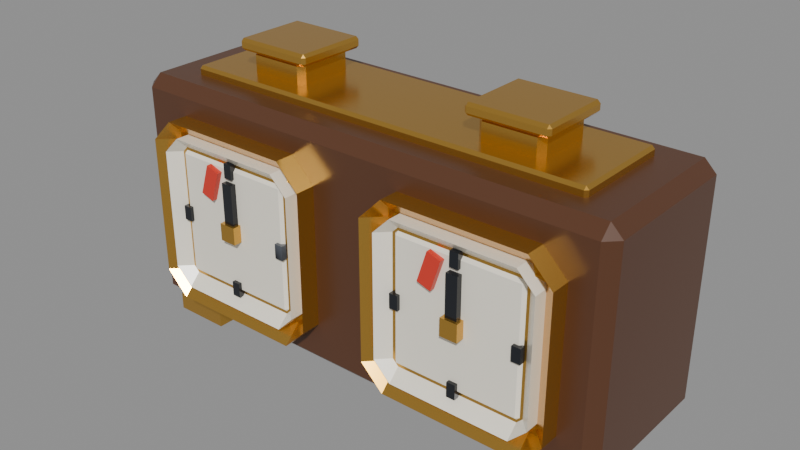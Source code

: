# Source: cozy_chess_clock_analog.blend  (saved by Blender 5.2.45; exported with 4.5.12 LTS)
import bpy
from mathutils import Matrix  # noqa: F401  (used for matrix-valued properties, if any)

bpy.ops.wm.read_factory_settings(use_empty=True)
scene = bpy.context.scene
scene.name = 'Scene'

# ---- materials (node trees are filled in below, after node groups)
mat_chess_walnut_wood = bpy.data.materials.new('Chess_Walnut_Wood')
mat_chess_walnut_wood.diffuse_color = (0.1022, 0.03955, 0.01764, 1.0)
mat_chess_gold_brass = bpy.data.materials.new('Chess_Gold_Brass')
mat_chess_gold_brass.diffuse_color = (0.6939, 0.3916, 0.07619, 1.0)
mat_chess_clock_dial_cream = bpy.data.materials.new('Chess_Clock_Dial_Cream')
mat_chess_clock_dial_cream.diffuse_color = (0.956, 0.9047, 0.7758, 1.0)
mat_chess_marble_black_veined = bpy.data.materials.new('Chess_Marble_Black_Veined')
mat_chess_marble_black_veined.diffuse_color = (0.01096, 0.01298, 0.01764, 1.0)
mat_chess_clock_flag_red = bpy.data.materials.new('Chess_Clock_Flag_Red')
mat_chess_clock_flag_red.diffuse_color = (0.6939, 0.03955, 0.02217, 1.0)

# ---- material node trees
mat_chess_walnut_wood.use_nodes = True; mat_chess_walnut_wood.node_tree.nodes.clear()
_N = mat_chess_walnut_wood.node_tree.nodes; _L = mat_chess_walnut_wood.node_tree.links
n0 = _N.new('ShaderNodeBsdfPrincipled'); n0.name = 'Principled BSDF'; n0.location = (-200, 100)
n0.inputs[0].default_value = (0.1022, 0.03955, 0.01764, 1.0)
n0.inputs[2].default_value = 0.34
n0.inputs[10].default_value = 0.005
n1 = _N.new('ShaderNodeOutputMaterial'); n1.name = 'Material Output'; n1.location = (200, 100)
_L.new(n0.outputs[0], n1.inputs[0])
n1.is_active_output = True
mat_chess_gold_brass.use_nodes = True; mat_chess_gold_brass.node_tree.nodes.clear()
_N = mat_chess_gold_brass.node_tree.nodes; _L = mat_chess_gold_brass.node_tree.links
n0 = _N.new('ShaderNodeBsdfPrincipled'); n0.name = 'Principled BSDF'; n0.location = (-200, 100)
n0.inputs[0].default_value = (0.6939, 0.3916, 0.07619, 1.0)
n0.inputs[1].default_value = 0.88
n0.inputs[2].default_value = 0.22
n0.inputs[10].default_value = 0.005
n1 = _N.new('ShaderNodeOutputMaterial'); n1.name = 'Material Output'; n1.location = (200, 100)
_L.new(n0.outputs[0], n1.inputs[0])
n1.is_active_output = True
mat_chess_clock_dial_cream.use_nodes = True; mat_chess_clock_dial_cream.node_tree.nodes.clear()
_N = mat_chess_clock_dial_cream.node_tree.nodes; _L = mat_chess_clock_dial_cream.node_tree.links
n0 = _N.new('ShaderNodeBsdfPrincipled'); n0.name = 'Principled BSDF'; n0.location = (-200, 100)
n0.inputs[0].default_value = (0.956, 0.9047, 0.7758, 1.0)
n0.inputs[2].default_value = 0.28
n0.inputs[10].default_value = 0.005
n1 = _N.new('ShaderNodeOutputMaterial'); n1.name = 'Material Output'; n1.location = (200, 100)
_L.new(n0.outputs[0], n1.inputs[0])
n1.is_active_output = True
mat_chess_marble_black_veined.use_nodes = True; mat_chess_marble_black_veined.node_tree.nodes.clear()
_N = mat_chess_marble_black_veined.node_tree.nodes; _L = mat_chess_marble_black_veined.node_tree.links
n0 = _N.new('ShaderNodeBsdfPrincipled'); n0.name = 'Principled BSDF'; n0.location = (-200, 100)
n0.inputs[1].default_value = 0.02
n0.inputs[2].default_value = 0.14
n0.inputs[10].default_value = 0.005
n1 = _N.new('ShaderNodeOutputMaterial'); n1.name = 'Material Output'; n1.location = (200, 100)
n2 = _N.new('ShaderNodeTexCoord'); n2.name = 'Texture Coordinate'; n2.location = (0, 0)
n3 = _N.new('ShaderNodeTexWave'); n3.name = 'Wave Texture'; n3.location = (0, 0)
n3.width = 160
n3.bands_direction = 'DIAGONAL'
n3.wave_profile = 'SAW'
n3.inputs[1].default_value = 3.6
n3.inputs[2].default_value = 7.5
n3.inputs[3].default_value = 4.0
n3.inputs[4].default_value = 2.2
n4 = _N.new('ShaderNodeValToRGB'); n4.name = 'Color Ramp'; n4.location = (0, 0)
while len(n4.color_ramp.elements) > 1: n4.color_ramp.elements.remove(n4.color_ramp.elements[-1])
n4.color_ramp.elements[0].position = 0.0; n4.color_ramp.elements[0].color = (0.01096, 0.01298, 0.01764, 1.0)
_e = n4.color_ramp.elements.new(0.82); _e.color = (0.01096, 0.01298, 0.01764, 1.0)
_e = n4.color_ramp.elements.new(0.92); _e.color = (0.2016, 0.2232, 0.2664, 1.0)
_L.new(n0.outputs[0], n1.inputs[0])
_L.new(n2.outputs[3], n3.inputs[0])
_L.new(n3.outputs[1], n4.inputs[0])
_L.new(n4.outputs[0], n0.inputs[0])
n1.is_active_output = True
mat_chess_clock_flag_red.use_nodes = True; mat_chess_clock_flag_red.node_tree.nodes.clear()
_N = mat_chess_clock_flag_red.node_tree.nodes; _L = mat_chess_clock_flag_red.node_tree.links
n0 = _N.new('ShaderNodeBsdfPrincipled'); n0.name = 'Principled BSDF'; n0.location = (-200, 100)
n0.inputs[0].default_value = (0.6939, 0.03955, 0.02217, 1.0)
n0.inputs[2].default_value = 0.32
n0.inputs[10].default_value = 0.005
n1 = _N.new('ShaderNodeOutputMaterial'); n1.name = 'Material Output'; n1.location = (200, 100)
_L.new(n0.outputs[0], n1.inputs[0])
n1.is_active_output = True

# ---- meshes
me_chess_clock_mesh = bpy.data.meshes.new('Chess_Clock_Mesh')
me_chess_clock_mesh.from_pydata([(-0.082, -0.027, 0.0), (-0.082, -0.027, 0.006), (-0.082, -0.013, 0.0), (-0.082, -0.013, 0.006), (-0.062, -0.027, 0.0), (-0.062, -0.027, 0.006), (-0.062, -0.013, 0.0), (-0.062, -0.013, 0.006), (-0.082, 0.013, 0.0), (-0.082, 0.013, 0.006), (-0.082, 0.027, 0.0), (-0.082, 0.027, 0.006), (-0.062, 0.013, 0.0), (-0.062, 0.013, 0.006), (-0.062, 0.027, 0.0), (-0.062, 0.027, 0.006), (0.062, -0.027, 0.0), (0.062, -0.027, 0.006), (0.062, -0.013, 0.0), (0.062, -0.013, 0.006), (0.082, -0.027, 0.0), (0.082, -0.027, 0.006), (0.082, -0.013, 0.0), (0.082, -0.013, 0.006), (0.062, 0.013, 0.0), (0.062, 0.013, 0.006), (0.062, 0.027, 0.0), (0.062, 0.027, 0.006), (0.082, 0.013, 0.0), (0.082, 0.013, 0.006), (0.082, 0.027, 0.0), (0.082, 0.027, 0.006), (-0.0425, -0.0322, 0.0695), (-0.0425, -0.0322, 0.0645), (-0.0425, -0.0342, 0.0695), (-0.0425, -0.0342, 0.0645), (-0.0455, -0.0322, 0.0695), (-0.0455, -0.0322, 0.0645), (-0.0455, -0.0342, 0.0695), (-0.0455, -0.0342, 0.0645), (-0.084, -0.025, 0.006), (-0.084, -0.029, 0.01), (-0.088, -0.025, 0.01), (-0.084, -0.029, 0.084), (-0.084, -0.025, 0.088), (-0.088, -0.025, 0.084), (-0.084, 0.025, 0.006), (-0.088, 0.025, 0.01), (-0.084, 0.029, 0.01), (-0.084, 0.025, 0.088), (-0.084, 0.029, 0.084), (-0.088, 0.025, 0.084), (0.084, -0.025, 0.006), (0.088, -0.025, 0.01), (0.084, -0.029, 0.01), (0.084, -0.025, 0.088), (0.084, -0.029, 0.084), (0.088, -0.025, 0.084), (0.084, 0.025, 0.006), (0.084, 0.029, 0.01), (0.088, 0.025, 0.01), (0.084, 0.025, 0.088), (0.088, 0.025, 0.084), (0.084, 0.029, 0.084), (0.072, 0.017, 0.091), (0.073, 0.017, 0.09), (0.072, 0.018, 0.09), (0.072, 0.017, 0.087), (0.072, 0.018, 0.088), (0.073, 0.017, 0.088), (0.072, -0.017, 0.091), (0.072, -0.018, 0.09), (0.073, -0.017, 0.09), (0.072, -0.017, 0.087), (0.073, -0.017, 0.088), (0.072, -0.018, 0.088), (-0.072, 0.017, 0.091), (-0.072, 0.018, 0.09), (-0.073, 0.017, 0.09), (-0.072, 0.017, 0.087), (-0.073, 0.017, 0.088), (-0.072, 0.018, 0.088), (-0.072, -0.018, 0.09), (-0.072, -0.017, 0.091), (-0.073, -0.017, 0.09), (-0.072, -0.017, 0.087), (-0.072, -0.018, 0.088), (-0.073, -0.017, 0.088), (-0.02, -0.036, 0.078), (-0.012, -0.036, 0.07), (-0.02, -0.028, 0.07), (-0.02, -0.036, 0.014), (-0.02, -0.028, 0.022), (-0.012, -0.036, 0.022), (-0.02, -0.024, 0.078), (-0.02, -0.032, 0.07), (-0.012, -0.024, 0.07), (-0.02, -0.024, 0.014), (-0.012, -0.024, 0.022), (-0.02, -0.032, 0.022), (-0.068, -0.036, 0.078), (-0.068, -0.028, 0.07), (-0.076, -0.036, 0.07), (-0.068, -0.036, 0.014), (-0.076, -0.036, 0.022), (-0.068, -0.028, 0.022), (-0.068, -0.032, 0.07), (-0.068, -0.024, 0.078), (-0.076, -0.024, 0.07), (-0.068, -0.024, 0.014), (-0.068, -0.032, 0.022), (-0.076, -0.024, 0.022), (-0.023, -0.036, 0.073), (-0.017, -0.036, 0.067), (-0.023, -0.03, 0.067), (-0.023, -0.036, 0.019), (-0.023, -0.03, 0.025), (-0.017, -0.036, 0.025), (-0.023, -0.027, 0.073), (-0.023, -0.033, 0.067), (-0.017, -0.027, 0.067), (-0.023, -0.027, 0.019), (-0.017, -0.027, 0.025), (-0.023, -0.033, 0.025), (-0.065, -0.036, 0.073), (-0.065, -0.03, 0.067), (-0.071, -0.036, 0.067), (-0.065, -0.036, 0.019), (-0.071, -0.036, 0.025), (-0.065, -0.03, 0.025), (-0.065, -0.033, 0.067), (-0.065, -0.027, 0.073), (-0.071, -0.027, 0.067), (-0.065, -0.027, 0.019), (-0.065, -0.033, 0.025), (-0.071, -0.027, 0.025), (-0.0455, -0.0342, 0.0225), (-0.0455, -0.0342, 0.0275), (-0.0455, -0.0322, 0.0225), (-0.0455, -0.0322, 0.0275), (-0.0425, -0.0342, 0.0225), (-0.0425, -0.0342, 0.0275), (-0.0425, -0.0322, 0.0225), (-0.0425, -0.0322, 0.0275), (-0.0665, -0.0342, 0.0435), (-0.0665, -0.0342, 0.0485), (-0.0665, -0.0322, 0.0435), (-0.0665, -0.0322, 0.0485), (-0.0635, -0.0342, 0.0435), (-0.0635, -0.0342, 0.0485), (-0.0635, -0.0322, 0.0435), (-0.0635, -0.0322, 0.0485), (-0.0245, -0.0342, 0.0435), (-0.0245, -0.0342, 0.0485), (-0.0245, -0.0322, 0.0435), (-0.0245, -0.0322, 0.0485), (-0.0215, -0.0342, 0.0435), (-0.0215, -0.0342, 0.0485), (-0.0215, -0.0322, 0.0435), (-0.0215, -0.0322, 0.0485), (-0.046, -0.035, 0.045), (-0.046, -0.035, 0.063), (-0.046, -0.033, 0.045), (-0.046, -0.033, 0.063), (-0.042, -0.035, 0.045), (-0.042, -0.035, 0.063), (-0.042, -0.033, 0.045), (-0.042, -0.033, 0.063), (-0.047, -0.036, 0.043), (-0.047, -0.036, 0.049), (-0.047, -0.033, 0.043), (-0.047, -0.033, 0.049), (-0.041, -0.036, 0.043), (-0.041, -0.036, 0.049), (-0.041, -0.033, 0.043), (-0.041, -0.033, 0.049), (-0.05608, -0.0348, 0.05654), (-0.05268, -0.0348, 0.067), (-0.05608, -0.0328, 0.05654), (-0.05268, -0.0328, 0.067), (-0.05132, -0.0348, 0.055), (-0.04792, -0.0348, 0.06546), (-0.05132, -0.0328, 0.055), (-0.04792, -0.0328, 0.06546), (0.0455, -0.0322, 0.0695), (0.0455, -0.0322, 0.0645), (0.0455, -0.0342, 0.0695), (0.0455, -0.0342, 0.0645), (0.0425, -0.0322, 0.0695), (0.0425, -0.0322, 0.0645), (0.0425, -0.0342, 0.0695), (0.0425, -0.0342, 0.0645), (0.02, -0.024, 0.014), (0.02, -0.032, 0.022), (0.012, -0.024, 0.022), (0.02, -0.032, 0.07), (0.02, -0.024, 0.078), (0.012, -0.024, 0.07), (0.02, -0.036, 0.014), (0.012, -0.036, 0.022), (0.02, -0.028, 0.022), (0.02, -0.036, 0.078), (0.02, -0.028, 0.07), (0.012, -0.036, 0.07), (0.068, -0.024, 0.014), (0.076, -0.024, 0.022), (0.068, -0.032, 0.022), (0.068, -0.024, 0.078), (0.068, -0.032, 0.07), (0.076, -0.024, 0.07), (0.068, -0.036, 0.014), (0.068, -0.028, 0.022), (0.076, -0.036, 0.022), (0.068, -0.036, 0.078), (0.076, -0.036, 0.07), (0.068, -0.028, 0.07), (0.065, -0.036, 0.073), (0.071, -0.036, 0.067), (0.065, -0.03, 0.067), (0.065, -0.036, 0.019), (0.065, -0.03, 0.025), (0.071, -0.036, 0.025), (0.065, -0.027, 0.073), (0.065, -0.033, 0.067), (0.071, -0.027, 0.067), (0.065, -0.027, 0.019), (0.071, -0.027, 0.025), (0.065, -0.033, 0.025), (0.023, -0.036, 0.073), (0.023, -0.03, 0.067), (0.017, -0.036, 0.067), (0.023, -0.036, 0.019), (0.017, -0.036, 0.025), (0.023, -0.03, 0.025), (0.023, -0.033, 0.067), (0.023, -0.027, 0.073), (0.017, -0.027, 0.067), (0.023, -0.027, 0.019), (0.023, -0.033, 0.025), (0.017, -0.027, 0.025), (0.0425, -0.0342, 0.0225), (0.0425, -0.0342, 0.0275), (0.0425, -0.0322, 0.0225), (0.0425, -0.0322, 0.0275), (0.0455, -0.0342, 0.0225), (0.0455, -0.0342, 0.0275), (0.0455, -0.0322, 0.0225), (0.0455, -0.0322, 0.0275), (0.0215, -0.0342, 0.0435), (0.0215, -0.0342, 0.0485), (0.0215, -0.0322, 0.0435), (0.0215, -0.0322, 0.0485), (0.0245, -0.0342, 0.0435), (0.0245, -0.0342, 0.0485), (0.0245, -0.0322, 0.0435), (0.0245, -0.0322, 0.0485), (0.0635, -0.0342, 0.0435), (0.0635, -0.0342, 0.0485), (0.0635, -0.0322, 0.0435), (0.0635, -0.0322, 0.0485), (0.0665, -0.0342, 0.0435), (0.0665, -0.0342, 0.0485), (0.0665, -0.0322, 0.0435), (0.0665, -0.0322, 0.0485), (0.042, -0.035, 0.045), (0.042, -0.035, 0.063), (0.042, -0.033, 0.045), (0.042, -0.033, 0.063), (0.046, -0.035, 0.045), (0.046, -0.035, 0.063), (0.046, -0.033, 0.045), (0.046, -0.033, 0.063), (0.041, -0.036, 0.043), (0.041, -0.036, 0.049), (0.041, -0.033, 0.043), (0.041, -0.033, 0.049), (0.047, -0.036, 0.043), (0.047, -0.036, 0.049), (0.047, -0.033, 0.043), (0.047, -0.033, 0.049), (0.03192, -0.0348, 0.05654), (0.03532, -0.0348, 0.067), (0.03192, -0.0328, 0.05654), (0.03532, -0.0328, 0.067), (0.03668, -0.0348, 0.055), (0.04008, -0.0348, 0.06546), (0.03668, -0.0328, 0.055), (0.04008, -0.0328, 0.06546), (-0.053, -0.009, 0.089), (-0.053, -0.011, 0.091), (-0.055, -0.009, 0.091), (-0.053, -0.011, 0.097), (-0.053, -0.009, 0.099), (-0.055, -0.009, 0.097), (-0.053, 0.009, 0.089), (-0.055, 0.009, 0.091), (-0.053, 0.011, 0.091), (-0.053, 0.009, 0.099), (-0.053, 0.011, 0.097), (-0.055, 0.009, 0.097), (-0.035, -0.009, 0.089), (-0.033, -0.009, 0.091), (-0.035, -0.011, 0.091), (-0.035, -0.009, 0.099), (-0.035, -0.011, 0.097), (-0.033, -0.009, 0.097), (-0.035, 0.009, 0.089), (-0.035, 0.011, 0.091), (-0.033, 0.009, 0.091), (-0.035, 0.009, 0.099), (-0.033, 0.009, 0.097), (-0.035, 0.011, 0.097), (-0.031, 0.012, 0.102), (-0.03, 0.012, 0.101), (-0.031, 0.013, 0.101), (-0.031, 0.012, 0.098), (-0.031, 0.013, 0.099), (-0.03, 0.012, 0.099), (-0.031, -0.012, 0.102), (-0.031, -0.013, 0.101), (-0.03, -0.012, 0.101), (-0.031, -0.012, 0.098), (-0.03, -0.012, 0.099), (-0.031, -0.013, 0.099), (-0.057, 0.012, 0.102), (-0.057, 0.013, 0.101), (-0.058, 0.012, 0.101), (-0.057, 0.012, 0.098), (-0.058, 0.012, 0.099), (-0.057, 0.013, 0.099), (-0.057, -0.013, 0.101), (-0.057, -0.012, 0.102), (-0.058, -0.012, 0.101), (-0.057, -0.012, 0.098), (-0.057, -0.013, 0.099), (-0.058, -0.012, 0.099), (0.053, 0.009, 0.099), (0.055, 0.009, 0.097), (0.053, 0.011, 0.097), (0.053, 0.009, 0.089), (0.053, 0.011, 0.091), (0.055, 0.009, 0.091), (0.053, -0.009, 0.099), (0.053, -0.011, 0.097), (0.055, -0.009, 0.097), (0.053, -0.009, 0.089), (0.055, -0.009, 0.091), (0.053, -0.011, 0.091), (0.035, 0.009, 0.099), (0.035, 0.011, 0.097), (0.033, 0.009, 0.097), (0.035, 0.009, 0.089), (0.033, 0.009, 0.091), (0.035, 0.011, 0.091), (0.035, -0.011, 0.097), (0.035, -0.009, 0.099), (0.033, -0.009, 0.097), (0.035, -0.009, 0.089), (0.035, -0.011, 0.091), (0.033, -0.009, 0.091), (0.057, 0.012, 0.102), (0.058, 0.012, 0.101), (0.057, 0.013, 0.101), (0.057, 0.012, 0.098), (0.057, 0.013, 0.099), (0.058, 0.012, 0.099), (0.057, -0.012, 0.102), (0.057, -0.013, 0.101), (0.058, -0.012, 0.101), (0.057, -0.012, 0.098), (0.058, -0.012, 0.099), (0.057, -0.013, 0.099), (0.031, 0.012, 0.102), (0.031, 0.013, 0.101), (0.03, 0.012, 0.101), (0.031, 0.012, 0.098), (0.03, 0.012, 0.099), (0.031, 0.013, 0.099), (0.031, -0.013, 0.101), (0.031, -0.012, 0.102), (0.03, -0.012, 0.101), (0.031, -0.012, 0.098), (0.031, -0.013, 0.099), (0.03, -0.012, 0.099)], [], [(0, 1, 3, 2), (2, 3, 7, 6), (6, 7, 5, 4), (4, 5, 1, 0), (2, 6, 4, 0), (7, 3, 1, 5), (8, 9, 11, 10), (10, 11, 15, 14), (14, 15, 13, 12), (12, 13, 9, 8), (10, 14, 12, 8), (15, 11, 9, 13), (16, 17, 19, 18), (18, 19, 23, 22), (22, 23, 21, 20), (20, 21, 17, 16), (18, 22, 20, 16), (23, 19, 17, 21), (24, 25, 27, 26), (26, 27, 31, 30), (30, 31, 29, 28), (28, 29, 25, 24), (26, 30, 28, 24), (31, 27, 25, 29), (37, 33, 35, 39), (33, 32, 34, 35), (37, 36, 32, 33), (39, 38, 36, 37), (32, 36, 38, 34), (35, 34, 38, 39), (40, 41, 42), (43, 44, 45), (46, 47, 48), (49, 50, 51), (52, 53, 54), (55, 56, 57), (58, 59, 60), (61, 62, 63), (46, 40, 42, 47), (41, 43, 45, 42), (44, 49, 51, 45), (50, 48, 47, 51), (58, 46, 48, 59), (49, 61, 63, 50), (62, 60, 59, 63), (52, 58, 60, 53), (61, 55, 57, 62), (56, 54, 53, 57), (40, 52, 54, 41), (55, 44, 43, 56), (46, 58, 52, 40), (42, 45, 51, 47), (54, 56, 43, 41), (61, 49, 44, 55), (48, 50, 63, 59), (60, 62, 57, 53), (64, 65, 66), (67, 68, 69), (70, 71, 72), (73, 74, 75), (76, 77, 78), (79, 80, 81), (82, 83, 84), (85, 86, 87), (70, 83, 82, 71), (85, 73, 75, 86), (64, 70, 72, 65), (65, 69, 68, 66), (76, 64, 66, 77), (67, 79, 81, 68), (79, 85, 87, 80), (77, 81, 80, 78), (86, 82, 84, 87), (83, 76, 78, 84), (71, 75, 74, 72), (73, 67, 69, 74), (64, 76, 83, 70), (81, 77, 66, 68), (69, 65, 72, 74), (79, 67, 73, 85), (75, 71, 82, 86), (87, 84, 78, 80), (88, 90, 89), (91, 93, 92), (94, 96, 95), (97, 99, 98), (100, 102, 101), (103, 105, 104), (106, 108, 107), (109, 111, 110), (100, 101, 90, 88), (91, 92, 105, 103), (95, 96, 98, 99), (109, 110, 99, 97), (94, 95, 106, 107), (88, 89, 96, 94), (110, 111, 108, 106), (107, 108, 102, 100), (103, 104, 111, 109), (101, 102, 104, 105), (89, 90, 92, 93), (97, 98, 93, 91), (88, 94, 107, 100), (105, 92, 90, 101), (93, 98, 96, 89), (103, 109, 97, 91), (99, 110, 106, 95), (111, 104, 102, 108), (112, 114, 113), (115, 117, 116), (118, 120, 119), (121, 123, 122), (124, 126, 125), (127, 129, 128), (130, 132, 131), (133, 135, 134), (118, 119, 130, 131), (112, 113, 120, 118), (113, 114, 116, 117), (115, 116, 129, 127), (124, 125, 114, 112), (119, 120, 122, 123), (127, 128, 135, 133), (125, 126, 128, 129), (134, 135, 132, 130), (131, 132, 126, 124), (133, 134, 123, 121), (121, 122, 117, 115), (112, 118, 131, 124), (129, 116, 114, 125), (117, 122, 120, 113), (127, 133, 121, 115), (123, 134, 130, 119), (135, 128, 126, 132), (136, 137, 139, 138), (138, 139, 143, 142), (142, 143, 141, 140), (140, 141, 137, 136), (138, 142, 140, 136), (143, 139, 137, 141), (144, 145, 147, 146), (146, 147, 151, 150), (150, 151, 149, 148), (148, 149, 145, 144), (146, 150, 148, 144), (151, 147, 145, 149), (152, 153, 155, 154), (154, 155, 159, 158), (158, 159, 157, 156), (156, 157, 153, 152), (154, 158, 156, 152), (159, 155, 153, 157), (160, 161, 163, 162), (162, 163, 167, 166), (166, 167, 165, 164), (164, 165, 161, 160), (162, 166, 164, 160), (167, 163, 161, 165), (168, 169, 171, 170), (170, 171, 175, 174), (174, 175, 173, 172), (172, 173, 169, 168), (170, 174, 172, 168), (175, 171, 169, 173), (176, 177, 179, 178), (178, 179, 183, 182), (182, 183, 181, 180), (180, 181, 177, 176), (178, 182, 180, 176), (183, 179, 177, 181), (189, 185, 187, 191), (185, 184, 186, 187), (189, 188, 184, 185), (191, 190, 188, 189), (184, 188, 190, 186), (187, 186, 190, 191), (192, 194, 193), (195, 197, 196), (198, 200, 199), (201, 203, 202), (204, 206, 205), (207, 209, 208), (210, 212, 211), (213, 215, 214), (198, 199, 194, 192), (193, 194, 197, 195), (196, 197, 203, 201), (202, 203, 199, 200), (210, 211, 200, 198), (201, 202, 215, 213), (214, 215, 211, 212), (204, 205, 212, 210), (213, 214, 209, 207), (208, 209, 205, 206), (192, 193, 206, 204), (207, 208, 195, 196), (198, 192, 204, 210), (194, 199, 203, 197), (206, 193, 195, 208), (213, 207, 196, 201), (200, 211, 215, 202), (212, 205, 209, 214), (216, 218, 217), (219, 221, 220), (222, 224, 223), (225, 227, 226), (228, 230, 229), (231, 233, 232), (234, 236, 235), (237, 239, 238), (222, 223, 234, 235), (237, 238, 227, 225), (216, 217, 224, 222), (217, 218, 220, 221), (228, 229, 218, 216), (219, 220, 233, 231), (231, 232, 239, 237), (229, 230, 232, 233), (238, 239, 236, 234), (235, 236, 230, 228), (223, 224, 226, 227), (225, 226, 221, 219), (216, 222, 235, 228), (233, 220, 218, 229), (221, 226, 224, 217), (231, 237, 225, 219), (227, 238, 234, 223), (239, 232, 230, 236), (240, 241, 243, 242), (242, 243, 247, 246), (246, 247, 245, 244), (244, 245, 241, 240), (242, 246, 244, 240), (247, 243, 241, 245), (248, 249, 251, 250), (250, 251, 255, 254), (254, 255, 253, 252), (252, 253, 249, 248), (250, 254, 252, 248), (255, 251, 249, 253), (256, 257, 259, 258), (258, 259, 263, 262), (262, 263, 261, 260), (260, 261, 257, 256), (258, 262, 260, 256), (263, 259, 257, 261), (264, 265, 267, 266), (266, 267, 271, 270), (270, 271, 269, 268), (268, 269, 265, 264), (266, 270, 268, 264), (271, 267, 265, 269), (272, 273, 275, 274), (274, 275, 279, 278), (278, 279, 277, 276), (276, 277, 273, 272), (274, 278, 276, 272), (279, 275, 273, 277), (280, 281, 283, 282), (282, 283, 287, 286), (286, 287, 285, 284), (284, 285, 281, 280), (282, 286, 284, 280), (287, 283, 281, 285), (288, 289, 290), (291, 292, 293), (294, 295, 296), (297, 298, 299), (300, 301, 302), (303, 304, 305), (306, 307, 308), (309, 310, 311), (294, 288, 290, 295), (289, 291, 293, 290), (292, 297, 299, 293), (298, 296, 295, 299), (306, 294, 296, 307), (297, 309, 311, 298), (310, 308, 307, 311), (300, 306, 308, 301), (309, 303, 305, 310), (304, 302, 301, 305), (288, 300, 302, 289), (303, 292, 291, 304), (294, 306, 300, 288), (290, 293, 299, 295), (302, 304, 291, 289), (309, 297, 292, 303), (296, 298, 311, 307), (308, 310, 305, 301), (312, 313, 314), (315, 316, 317), (318, 319, 320), (321, 322, 323), (324, 325, 326), (327, 328, 329), (330, 331, 332), (333, 334, 335), (318, 331, 330, 319), (333, 321, 323, 334), (312, 318, 320, 313), (313, 317, 316, 314), (324, 312, 314, 325), (315, 327, 329, 316), (327, 333, 335, 328), (325, 329, 328, 326), (334, 330, 332, 335), (331, 324, 326, 332), (319, 323, 322, 320), (321, 315, 317, 322), (312, 324, 331, 318), (329, 325, 314, 316), (317, 313, 320, 322), (327, 315, 321, 333), (323, 319, 330, 334), (335, 332, 326, 328), (336, 337, 338), (339, 340, 341), (342, 343, 344), (345, 346, 347), (348, 349, 350), (351, 352, 353), (354, 355, 356), (357, 358, 359), (348, 336, 338, 349), (339, 351, 353, 340), (343, 347, 346, 344), (357, 345, 347, 358), (342, 355, 354, 343), (336, 342, 344, 337), (358, 354, 356, 359), (355, 348, 350, 356), (351, 357, 359, 352), (349, 353, 352, 350), (337, 341, 340, 338), (345, 339, 341, 346), (336, 348, 355, 342), (353, 349, 338, 340), (341, 337, 344, 346), (351, 339, 345, 357), (347, 343, 354, 358), (359, 356, 350, 352), (360, 361, 362), (363, 364, 365), (366, 367, 368), (369, 370, 371), (372, 373, 374), (375, 376, 377), (378, 379, 380), (381, 382, 383), (366, 379, 378, 367), (360, 366, 368, 361), (361, 365, 364, 362), (363, 375, 377, 364), (372, 360, 362, 373), (367, 371, 370, 368), (375, 381, 383, 376), (373, 377, 376, 374), (382, 378, 380, 383), (379, 372, 374, 380), (381, 369, 371, 382), (369, 363, 365, 370), (360, 372, 379, 366), (377, 373, 362, 364), (365, 361, 368, 370), (375, 363, 369, 381), (371, 367, 378, 382), (383, 380, 374, 376)])
me_chess_clock_mesh.polygons.foreach_set('material_index', [1, 1, 1, 1, 1, 1, 1, 1, 1, 1, 1, 1, 1, 1, 1, 1, 1, 1, 1, 1, 1, 1, 1, 1, 3, 3, 3, 3, 3, 3, 0, 0, 0, 0, 0, 0, 0, 0, 0, 0, 0, 0, 0, 0, 0, 0, 0, 0, 0, 0, 0, 0, 0, 0, 0, 0, 1, 1, 1, 1, 1, 1, 1, 1, 1, 1, 1, 1, 1, 1, 1, 1, 1, 1, 1, 1, 1, 1, 1, 1, 1, 1, 1, 1, 1, 1, 1, 1, 1, 1, 1, 1, 1, 1, 1, 1, 1, 1, 1, 1, 1, 1, 1, 1, 1, 1, 1, 1, 2, 2, 2, 2, 2, 2, 2, 2, 2, 2, 2, 2, 2, 2, 2, 2, 2, 2, 2, 2, 2, 2, 2, 2, 2, 2, 3, 3, 3, 3, 3, 3, 3, 3, 3, 3, 3, 3, 3, 3, 3, 3, 3, 3, 3, 3, 3, 3, 3, 3, 1, 1, 1, 1, 1, 1, 4, 4, 4, 4, 4, 4, 3, 3, 3, 3, 3, 3, 1, 1, 1, 1, 1, 1, 1, 1, 1, 1, 1, 1, 1, 1, 1, 1, 1, 1, 1, 1, 1, 1, 1, 1, 1, 1, 2, 2, 2, 2, 2, 2, 2, 2, 2, 2, 2, 2, 2, 2, 2, 2, 2, 2, 2, 2, 2, 2, 2, 2, 2, 2, 3, 3, 3, 3, 3, 3, 3, 3, 3, 3, 3, 3, 3, 3, 3, 3, 3, 3, 3, 3, 3, 3, 3, 3, 1, 1, 1, 1, 1, 1, 4, 4, 4, 4, 4, 4, 1, 1, 1, 1, 1, 1, 1, 1, 1, 1, 1, 1, 1, 1, 1, 1, 1, 1, 1, 1, 1, 1, 1, 1, 1, 1, 1, 1, 1, 1, 1, 1, 1, 1, 1, 1, 1, 1, 1, 1, 1, 1, 1, 1, 1, 1, 1, 1, 1, 1, 1, 1, 1, 1, 1, 1, 1, 1, 1, 1, 1, 1, 1, 1, 1, 1, 1, 1, 1, 1, 1, 1, 1, 1, 1, 1, 1, 1, 1, 1, 1, 1, 1, 1, 1, 1, 1, 1, 1, 1, 1, 1, 1, 1, 1, 1, 1, 1, 1, 1, 1, 1, 1, 1])
me_chess_clock_mesh.materials.append(mat_chess_walnut_wood)
me_chess_clock_mesh.materials.append(mat_chess_gold_brass)
me_chess_clock_mesh.materials.append(mat_chess_clock_dial_cream)
me_chess_clock_mesh.materials.append(mat_chess_marble_black_veined)
me_chess_clock_mesh.materials.append(mat_chess_clock_flag_red)
me_chess_clock_mesh.update()
arm_clock_rig = bpy.data.armatures.new('Clock_Rig')  # bones are not reproduced

# ---- objects
ob_clock_rig = bpy.data.objects.new('Clock_Rig', arm_clock_rig)
ob_chess_clock_mesh = bpy.data.objects.new('Chess_Clock_Mesh', me_chess_clock_mesh)
ob_clock_base = bpy.data.objects.new('Clock_Base', None)
ob_hit_button_white = bpy.data.objects.new('Hit_Button_White', None)
ob_hit_button_black = bpy.data.objects.new('Hit_Button_Black', None)

# ---- transforms, parenting, visibility, modifiers, constraints
ob_clock_rig.location = (0.0, 0.0, 0.0)
ob_chess_clock_mesh.parent = ob_clock_rig
ob_chess_clock_mesh.location = (0.0, 0.0, 0.0)
_vg = ob_chess_clock_mesh.vertex_groups.new(name='Root')
_vg.add([0, 1, 2, 3, 4, 5, 6, 7, 8, 9, 10, 11, 12, 13, 14, 15, 16, 17, 18, 19, 20, 21, 22, 23, 24, 25, 26, 27, 28, 29, 30, 31, 32, 33, 34, 35, 36, 37, 38, 39, 40, 41, 42, 43, 44, 45, 46, 47, 48, 49, 50, 51, 52, 53, 54, 55, 56, 57, 58, 59, 60, 61, 62, 63, 64, 65, 66, 67, 68, 69, 70, 71, 72, 73, 74, 75, 76, 77, 78, 79, 80, 81, 82, 83, 84, 85, 86, 87, 88, 89, 90, 91, 92, 93, 94, 95, 96, 97, 98, 99, 100, 101, 102, 103, 104, 105, 106, 107, 108, 109, 110, 111, 112, 113, 114, 115, 116, 117, 118, 119, 120, 121, 122, 123, 124, 125, 126, 127, 128, 129, 130, 131, 132, 133, 134, 135, 136, 137, 138, 139, 140, 141, 142, 143, 144, 145, 146, 147, 148, 149, 150, 151, 152, 153, 154, 155, 156, 157, 158, 159, 184, 185, 186, 187, 188, 189, 190, 191, 192, 193, 194, 195, 196, 197, 198, 199, 200, 201, 202, 203, 204, 205, 206, 207, 208, 209, 210, 211, 212, 213, 214, 215, 216, 217, 218, 219, 220, 221, 222, 223, 224, 225, 226, 227, 228, 229, 230, 231, 232, 233, 234, 235, 236, 237, 238, 239, 240, 241, 242, 243, 244, 245, 246, 247, 248, 249, 250, 251, 252, 253, 254, 255, 256, 257, 258, 259, 260, 261, 262, 263], 1.0, 'REPLACE')
_vg = ob_chess_clock_mesh.vertex_groups.new(name='Button_White')
_vg.add([288, 289, 290, 291, 292, 293, 294, 295, 296, 297, 298, 299, 300, 301, 302, 303, 304, 305, 306, 307, 308, 309, 310, 311, 312, 313, 314, 315, 316, 317, 318, 319, 320, 321, 322, 323, 324, 325, 326, 327, 328, 329, 330, 331, 332, 333, 334, 335], 1.0, 'REPLACE')
_vg = ob_chess_clock_mesh.vertex_groups.new(name='Button_Black')
_vg.add([336, 337, 338, 339, 340, 341, 342, 343, 344, 345, 346, 347, 348, 349, 350, 351, 352, 353, 354, 355, 356, 357, 358, 359, 360, 361, 362, 363, 364, 365, 366, 367, 368, 369, 370, 371, 372, 373, 374, 375, 376, 377, 378, 379, 380, 381, 382, 383], 1.0, 'REPLACE')
_vg = ob_chess_clock_mesh.vertex_groups.new(name='Hand_White')
_vg.add([160, 161, 162, 163, 164, 165, 166, 167, 168, 169, 170, 171, 172, 173, 174, 175], 1.0, 'REPLACE')
_vg = ob_chess_clock_mesh.vertex_groups.new(name='Hand_Black')
_vg.add([264, 265, 266, 267, 268, 269, 270, 271, 272, 273, 274, 275, 276, 277, 278, 279], 1.0, 'REPLACE')
_vg = ob_chess_clock_mesh.vertex_groups.new(name='Flag_White')
_vg.add([176, 177, 178, 179, 180, 181, 182, 183], 1.0, 'REPLACE')
_vg = ob_chess_clock_mesh.vertex_groups.new(name='Flag_Black')
_vg.add([280, 281, 282, 283, 284, 285, 286, 287], 1.0, 'REPLACE')
_m = ob_chess_clock_mesh.modifiers.new('Armature', 'ARMATURE')
_m.object = ob_clock_rig
ob_clock_base.parent = ob_clock_rig
ob_clock_base.location = (0.0, -0.04, 0.0)
ob_clock_base.rotation_euler = (-1.571, -0.0, 0.0)
ob_clock_base.empty_display_size = 0.025
ob_hit_button_white.parent = ob_clock_rig
ob_hit_button_white.location = (0.0, -0.002, 0.0)
ob_hit_button_white.rotation_euler = (-1.571, -0.0, 0.0)
ob_hit_button_white.empty_display_size = 0.02
ob_hit_button_black.parent = ob_clock_rig
ob_hit_button_black.location = (0.0, -0.002, 0.0)
ob_hit_button_black.rotation_euler = (-1.571, -0.0, 0.0)
ob_hit_button_black.empty_display_size = 0.02

# ---- collection membership
scene.collection.objects.link(ob_clock_rig)
scene.collection.objects.link(ob_chess_clock_mesh)
scene.collection.objects.link(ob_clock_base)
scene.collection.objects.link(ob_hit_button_white)
scene.collection.objects.link(ob_hit_button_black)

# ---- scene / render settings (as saved in the file)
scene.frame_start = 1; scene.frame_end = 60; scene.frame_set(40)
scene.render.engine = 'BLENDER_EEVEE_NEXT'
scene.render.fps = 30
scene.render.bake_bias = 0.0
scene.render.bake_samples = 0
scene.render.compositor_device = 'GPU'
scene.eevee.use_volume_custom_range = False
scene.eevee.fast_gi_thickness_near = 0.1
scene.eevee.fast_gi_thickness_far = 0.0
scene.eevee.ray_tracing_options.screen_trace_thickness = 0.1
bpy.context.view_layer.update()

# ---- added for rendering (the .blend has no active camera and no usable light): camera, sun + grey world if the file has none
cam_auto = bpy.data.cameras.new('AutoCamera')
cam_auto.lens = 50.0
cam_auto.sensor_width = 36.0
cam_auto.clip_end = 1000.0
ob_auto_camera = bpy.data.objects.new('AutoCamera', cam_auto)
scene.collection.objects.link(ob_auto_camera)
ob_auto_camera.location = (0.197585, -0.240602, 0.209068)
ob_auto_camera.rotation_euler = (1.09748, -7.21219e-08, 0.694738)
scene.camera = ob_auto_camera
light_auto_sun = bpy.data.lights.new('AutoSun', 'SUN')
light_auto_sun.energy = 3.0
light_auto_sun.angle = 0.0523599
ob_auto_sun = bpy.data.objects.new('AutoSun', light_auto_sun)
scene.collection.objects.link(ob_auto_sun)
ob_auto_sun.rotation_euler = (0.872665, 0.174533, 0.523599)
if scene.world is None:
    world_auto = bpy.data.worlds.new('AutoWorld')
    world_auto.color = (0.3, 0.3, 0.3)
    scene.world = world_auto
bpy.context.view_layer.update()
